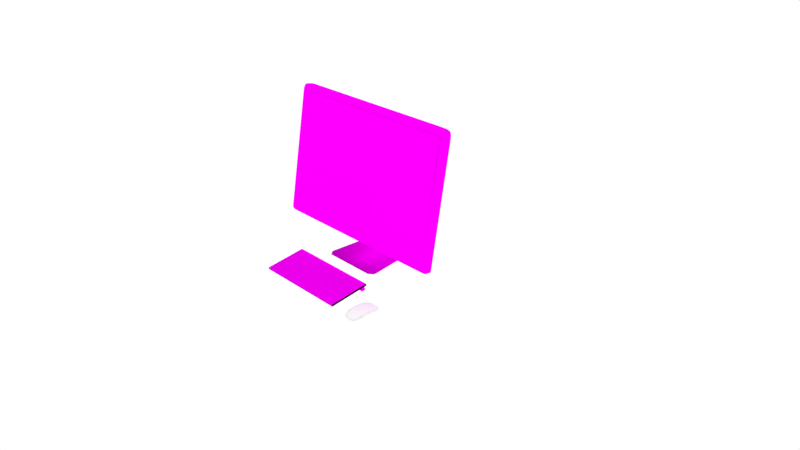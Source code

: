 # Source: iMac.blend  (saved by Blender 2.72.0; exported with 4.5.12 LTS)
import bpy
from mathutils import Matrix  # noqa: F401  (used for matrix-valued properties, if any)

bpy.ops.wm.read_factory_settings(use_empty=True)
scene = bpy.context.scene
scene.name = 'Scene'

# ---- collections
col_collection_1 = bpy.data.collections.new('Collection 1'); scene.collection.children.link(col_collection_1)

# ---- images (referenced by path relative to the original .blend; pixels are not part of the script)
import os
ASSET_DIR = os.environ.get("B2B_ASSET_DIR", "")  # directory of the original .blend (textures are referenced by path, not embedded)
HERE = os.path.dirname(os.path.abspath(__file__))  # packed textures are extracted next to this script under _unpacked/

def load_image(name, relpath, width, height, colorspace="sRGB"):
    """Load a texture the original file referenced (path relative to the .blend, or extracted next to this script)."""
    p = next((c for c in (os.path.join(HERE, relpath), os.path.join(ASSET_DIR, relpath)) if relpath and os.path.exists(c)), "")
    if p:
        img = bpy.data.images.load(p, check_existing=True)
        img.name = name
    else:  # same state as the original file: an image datablock whose file is absent (Cycles renders it pink)
        img = bpy.data.images.new(name, width, height)
        img.source = "FILE"
        img.filepath = "//" + (relpath or name)
    img.colorspace_settings.name = colorspace
    return img
img_keyboard_jpg = load_image('keyboard.jpg', 'img/iMac/keyboard.jpg', 1024, 1024, 'sRGB')
img_imac_png = load_image('iMac.png', 'img/iMac/iMac.png', 1024, 1024, 'sRGB')
img_display_jpg = load_image('display.jpg', 'img/iMac/display.jpg', 1024, 1024, 'sRGB')

# ---- materials (node trees are filled in below, after node groups)
mat_mouse = bpy.data.materials.new('Mouse')
mat_mouse.alpha_threshold = 0.0
mat_mouse.roughness = 0.5
mat_keyboard = bpy.data.materials.new('KeyBoard')
mat_keyboard.alpha_threshold = 0.0
mat_keyboard.roughness = 0.5
mat_applemark = bpy.data.materials.new('AppleMark')
mat_applemark.alpha_threshold = 0.0
mat_applemark.roughness = 0.5
mat_display = bpy.data.materials.new('Display')
mat_display.alpha_threshold = 0.0
mat_display.roughness = 0.5

# ---- material node trees
mat_mouse.use_nodes = True; mat_mouse.node_tree.nodes.clear()
_N = mat_mouse.node_tree.nodes; _L = mat_mouse.node_tree.links
n0 = _N.new('ShaderNodeOutputMaterial'); n0.name = 'Material Output'; n0.location = (300, 300)
n1 = _N.new('ShaderNodeBsdfDiffuse'); n1.name = 'Diffuse BSDF'; n1.location = (10, 300)
n1.inputs[0].default_value = (0.9258, 0.9258, 0.9258, 1.0)
_L.new(n1.outputs[0], n0.inputs[0])
n0.is_active_output = True
mat_keyboard.use_nodes = True; mat_keyboard.node_tree.nodes.clear()
_N = mat_keyboard.node_tree.nodes; _L = mat_keyboard.node_tree.links
n0 = _N.new('ShaderNodeOutputMaterial'); n0.name = 'Material Output'; n0.location = (300, 300)
n1 = _N.new('ShaderNodeBsdfDiffuse'); n1.name = 'Diffuse BSDF'; n1.location = (10, 300)
n2 = _N.new('ShaderNodeTexImage'); n2.name = 'Image Texture'; n2.location = (-180, 300)
n2.width = 140
n2.image = img_keyboard_jpg
_L.new(n1.outputs[0], n0.inputs[0])
_L.new(n2.outputs[0], n1.inputs[0])
n0.is_active_output = True
mat_applemark.use_nodes = True; mat_applemark.node_tree.nodes.clear()
_N = mat_applemark.node_tree.nodes; _L = mat_applemark.node_tree.links
n0 = _N.new('ShaderNodeBsdfTransparent'); n0.name = 'Transparent BSDF'; n0.location = (-92, 426)
n0.inputs[0].default_value = (1.0, 1.0, 1.0, 0.0)
n1 = _N.new('ShaderNodeOutputMaterial'); n1.name = 'Material Output'; n1.location = (329, 300)
n2 = _N.new('ShaderNodeMixShader'); n2.name = 'Mix Shader'; n2.location = (136, 388)
n3 = _N.new('ShaderNodeBsdfDiffuse'); n3.name = 'Diffuse BSDF'; n3.location = (-33, 179)
n4 = _N.new('ShaderNodeTexImage'); n4.name = 'Image Texture'; n4.location = (-269, -79)
n4.width = 140
n4.image = img_imac_png
_L.new(n3.outputs[0], n2.inputs[2])
_L.new(n4.outputs[0], n3.inputs[0])
_L.new(n2.outputs[0], n1.inputs[0])
_L.new(n0.outputs[0], n2.inputs[1])
_L.new(n4.outputs[1], n2.inputs[0])
n1.is_active_output = True
mat_display.use_nodes = True; mat_display.node_tree.nodes.clear()
_N = mat_display.node_tree.nodes; _L = mat_display.node_tree.links
n0 = _N.new('ShaderNodeOutputMaterial'); n0.name = 'Material Output'; n0.location = (300, 300)
n1 = _N.new('ShaderNodeBsdfDiffuse'); n1.name = 'Diffuse BSDF'; n1.location = (10, 300)
n2 = _N.new('ShaderNodeTexImage'); n2.name = 'Image Texture'; n2.location = (-180, 300)
n2.width = 140
n2.image = img_display_jpg
_L.new(n1.outputs[0], n0.inputs[0])
_L.new(n2.outputs[0], n1.inputs[0])
n0.is_active_output = True

# ---- world
world_world = bpy.data.worlds.new('World'); scene.world = world_world
world_world.color = (1.0, 1.0, 1.0)
world_world.use_sun_shadow = False
world_world.sun_shadow_jitter_overblur = 0.0
world_world.cycles.sampling_method = 'MANUAL'
world_world.cycles.sample_map_resolution = 256

# ---- cameras
cam_camera = bpy.data.cameras.new('Camera')
cam_camera.clip_end = 100.0
cam_camera.lens = 35.0
cam_camera.sensor_width = 32.0
cam_camera.sensor_height = 18.0
cam_camera.ortho_scale = 7.314
cam_camera.dof.focus_distance = 0.0

# ---- lights
light_lamp = bpy.data.lights.new('Lamp', 'POINT')
light_lamp.transmission_factor = 0.0
light_lamp.cutoff_distance = 30.0
light_lamp.energy = 100.0
light_lamp.shadow_buffer_clip_start = 1.001
light_lamp.shadow_soft_size = 0.1
light_lamp.shadow_maximum_resolution = 0.006
light_lamp.use_absolute_resolution = True
light_lamp.cycles.use_multiple_importance_sampling = False

# ---- meshes
me_f19_apple_magic_mouse = bpy.data.meshes.new('F19_Apple_Magic_Mouse')
me_f19_apple_magic_mouse.from_pydata([(-0.03586, 0.00657, -0.1785), (0.007882, 0.001948, -0.1812), (0.04245, 0.005381, -0.1716), (0.07111, 0.009516, -0.1475), (0.07721, 0.01024, 0.1427), (0.07259, 0.01191, 0.1675), (0.04572, 0.005543, 0.1699), (-0.000366, 0.003747, 0.1731), (-0.0442, 0.005644, 0.1711), (-0.07085, 0.0106, 0.165), (-0.08174, 0.01247, 0.1426), (-0.06206, 0.005428, -0.1367), (-0.05869, 0.008769, -0.1659), (0.09433, 0.04143, -0.1553), (0.06859, 0.06005, -0.1145), (0.1017, 0.05636, -0.09986), (0.02421, 0.07424, -0.07093), (0.02389, 0.0626, -0.1251), (-0.0141, 0.06511, -0.1185), (0.007381, 0.07952, -0.0269), (0.02302, 0.0794, 0.006805), (0.06915, 0.07062, -0.05585), (0.04795, 0.04743, -0.1611), (0.07176, 0.07259, 0.02362), (0.02708, 0.07512, 0.06297), (0.1027, 0.06113, 0.06883), (0.1035, 0.06465, -0.0122), (0.09847, 0.04663, 0.1389), (0.0629, 0.06718, 0.08674), (0.06892, 0.05197, 0.1415), (0.02518, 0.06228, 0.1257), (-0.02008, 0.06151, 0.1291), (-0.00611, 0.07595, 0.06459), (0.0255, 0.04752, 0.1649), (-0.008131, 0.04132, 0.1778), (0.08167, 0.03234, 0.1813), (-0.1036, 0.06477, 0.01817), (-0.06044, 0.07473, -0.02308), (-0.1025, 0.05982, -0.0782), (-0.06076, 0.05923, -0.1232), (-0.09623, 0.04306, -0.1514), (-0.04828, 0.07205, -0.07348), (-0.03042, 0.04733, -0.165), (-0.07871, 0.03134, -0.1835), (-0.04505, 0.02257, -0.2021), (0.008751, 0.03743, -0.1831), (-0.07852, 0.07002, 0.03982), (-0.04149, 0.07714, 0.02733), (-0.05328, 0.06624, 0.1004), (-0.05966, 0.04725, 0.1575), (-0.07652, 0.03035, 0.186), (-0.1008, 0.05358, 0.1136), (-0.09191, 0.03899, 0.1627), (0.03182, 0.02097, -0.2044), (0.07738, 0.03022, -0.1864), (0.04787, 0.02314, 0.201), (-0.008955, 0.02016, 0.2055), (-0.04819, 0.02339, 0.2004), (0.05134, 0.01667, 0.1962), (0.007323, 0.01361, 0.2014), (-0.03711, 0.01503, 0.1992), (-0.06501, 0.01942, 0.1905), (-0.0835, 0.02613, 0.1747), (-0.09607, 0.03572, 0.1471), (-0.1014, 0.05082, 0.08392), (-0.1026, 0.05689, 0.004597), (-0.1014, 0.05035, -0.08892), (-0.09238, 0.03173, -0.1596), (-0.07151, 0.02121, -0.1867), (-0.03582, 0.01479, -0.1996), (0.02724, 0.01407, -0.2007), (0.06557, 0.01963, -0.1902), (0.08573, 0.02721, -0.1719), (0.09603, 0.03614, -0.1452), (0.1013, 0.05028, -0.08813), (0.1026, 0.05706, 0.004914), (0.1011, 0.04947, 0.09089), (0.09587, 0.03502, 0.1495), (0.07858, 0.02391, 0.1804), (-0.1005, 0.04683, -0.09213), (-0.1017, 0.05359, -0.02155), (-0.1016, 0.05228, 0.04808), (-0.09927, 0.04172, 0.1148), (-0.09386, 0.03187, 0.1501), (-0.08176, 0.02283, 0.1759), (-0.05557, 0.01505, 0.1931), (0.0562, 0.01513, 0.1928), (0.08323, 0.02344, 0.1744), (0.09543, 0.03346, 0.1448), (0.1006, 0.04699, 0.09027), (0.1018, 0.05415, 0.01091), (0.1012, 0.05035, -0.06624), (0.09884, 0.04016, -0.1214), (0.08662, 0.02526, -0.1701), (0.05854, 0.01527, -0.192), (-0.06753, 0.01777, -0.1875), (-0.08424, 0.0245, -0.1716), (-0.09465, 0.03245, -0.1482), (0.09066, 0.02163, -0.1482), (0.08145, 0.01642, -0.1641), (0.0881, 0.0164, -0.1311), (0.0986, 0.03169, -0.08675), (0.09756, 0.02983, 0.09336), (0.09048, 0.0194, 0.1449), (0.02524, 0.01172, -0.1993), (-0.09505, 0.02533, -0.1244), (-0.08379, 0.01726, -0.1624), (-0.09029, 0.01838, -0.1202), (-0.07967, 0.01174, -0.1433), (-0.03659, 0.01272, -0.1974), (-0.01989, 0.01176, 0.1992), (0.02614, 0.0121, 0.1986), (-0.09976, 0.03524, -0.01958), (-0.09259, 0.02135, 0.1311), (-0.08817, 0.02048, 0.156)], [], [(13, 14, 15), (16, 17, 18), (19, 20, 21), (21, 15, 14), (14, 13, 22), (21, 14, 16), (23, 20, 24), (23, 25, 26), (27, 28, 29), (29, 28, 30), (30, 28, 24), (31, 30, 32), (33, 34, 35), (36, 37, 38), (39, 40, 38), (38, 37, 41), (38, 41, 39), (40, 42, 43), (18, 42, 39), (39, 41, 18), (16, 41, 19), (41, 16, 18), (44, 43, 42), (44, 42, 45), (37, 46, 47), (31, 32, 48), (34, 49, 50), (51, 52, 49), (48, 51, 49), (49, 52, 50), (31, 48, 49), (32, 20, 47), (30, 31, 33), (31, 49, 34), (33, 31, 34), (15, 21, 26), (35, 27, 29), (16, 14, 17), (42, 17, 22), (23, 26, 21), (20, 23, 21), (14, 22, 17), (19, 21, 16), (44, 45, 53), (13, 54, 22), (53, 45, 54), (22, 54, 45), (22, 45, 42), (23, 28, 25), (33, 29, 30), (20, 32, 24), (27, 25, 28), (24, 28, 23), (35, 34, 55), (30, 24, 32), (33, 35, 29), (46, 36, 51), (46, 37, 36), (19, 41, 37), (37, 47, 19), (18, 17, 42), (40, 39, 42), (19, 47, 20), (56, 34, 57), (46, 51, 48), (46, 48, 47), (48, 32, 47), (55, 34, 56), (57, 34, 50), (54, 71, 53), (72, 71, 54), (27, 76, 25), (59, 58, 55), (35, 55, 58), (74, 15, 26), (53, 71, 70), (77, 35, 78), (75, 26, 25), (57, 61, 60), (50, 61, 57), (38, 40, 66), (40, 67, 66), (64, 63, 51), (36, 65, 64), (56, 60, 59), (63, 62, 52), (62, 61, 50), (64, 51, 36), (52, 51, 63), (13, 73, 72), (73, 15, 74), (74, 26, 75), (13, 72, 54), (15, 73, 13), (27, 77, 76), (75, 25, 76), (56, 59, 55), (78, 35, 58), (77, 27, 35), (65, 36, 66), (43, 68, 67), (66, 36, 38), (53, 70, 69), (67, 40, 43), (56, 57, 60), (50, 52, 62), (44, 69, 68), (68, 43, 44), (53, 69, 44), (93, 92, 98), (99, 100, 3), (101, 102, 103), (92, 91, 101), (100, 98, 101), (100, 99, 98), (94, 93, 99), (94, 2, 104), (105, 79, 97), (106, 97, 96), (107, 108, 10), (97, 106, 105), (109, 0, 12), (102, 89, 88), (89, 102, 101), (5, 87, 86), (86, 6, 5), (110, 7, 111), (6, 86, 111), (81, 80, 112), (105, 113, 112), (107, 113, 105), (82, 81, 112), (113, 10, 114), (83, 82, 113), (9, 8, 85), (8, 7, 110), (95, 94, 104), (86, 110, 111), (94, 99, 3), (94, 3, 2), (4, 3, 100), (100, 101, 103), (90, 101, 91), (98, 92, 101), (93, 98, 99), (1, 104, 2), (105, 112, 79), (95, 109, 12), (12, 11, 108), (12, 108, 106), (80, 79, 112), (105, 106, 107), (108, 107, 106), (96, 95, 106), (12, 106, 95), (1, 0, 104), (104, 0, 109), (4, 100, 103), (90, 89, 101), (102, 88, 103), (88, 87, 103), (5, 4, 103), (5, 103, 87), (7, 6, 111), (107, 10, 113), (108, 11, 10), (113, 82, 112), (114, 83, 113), (83, 114, 84), (114, 9, 84), (9, 114, 10), (85, 84, 9), (85, 8, 110), (104, 109, 95), (85, 110, 86), (8, 9, 10, 11, 12, 0, 1, 2, 3, 4, 5, 6, 7), (71, 72, 73, 74, 75, 76, 77, 78, 58, 59, 60, 61, 62, 63, 64, 65, 66, 67, 68, 69, 70), (79, 80, 81, 82, 83, 84, 85, 86, 87, 88, 89, 90, 91, 92, 93, 94, 95, 96, 97)])
me_f19_apple_magic_mouse.polygons.foreach_set('use_smooth', [True] * 178)
_uv = me_f19_apple_magic_mouse.uv_layers.new(name='UVMap')
_uv.uv.foreach_set('vector', [26.23, -12.1, 19.46, -17.0, 28.17, -15.89, 6.544, -21.02, 7.849, -17.45, 5.632, -18.26, 4.564, -22.37, 6.661, -22.37, 19.02, -20.02, 19.02, -20.02, 28.17, -15.89, 19.46, -17.0, 19.46, -17.0, 26.23, -12.1, 13.25, -13.17, 19.02, -20.02, 19.46, -17.0, 6.544, -21.02, 19.9, -20.4, 6.661, -22.37, 7.316, -21.25, 19.9, -20.4, 28.37, -17.28, 28.61, -18.48, 27.13, -13.43, 17.49, -18.93, 18.83, -14.85, 18.83, -14.85, 17.49, -18.93, 7.189, -17.48, 7.189, -17.48, 17.49, -18.93, 7.316, -21.25, 6.055, -17.4, 7.189, -17.48, 3.407, -21.42, 7.123, -13.59, 6.294, -10.96, 22.21, -9.574, 28.66, -18.3, 16.8, -20.97, 28.15, -17.06, 17.94, -16.58, 26.21, -12.44, 28.15, -17.06, 28.15, -17.06, 16.8, -20.97, 13.2, -20.1, 28.15, -17.06, 13.2, -20.1, 17.94, -16.58, 26.21, -12.44, 8.246, -13.04, 21.74, -9.319, 5.632, -18.26, 8.246, -13.04, 17.94, -16.58, 17.94, -16.58, 13.2, -20.1, 5.632, -18.26, 6.544, -21.02, 13.2, -20.1, 4.564, -22.37, 13.2, -20.1, 6.544, -21.02, 5.632, -18.26, 12.36, -7.086, 21.74, -9.319, 8.246, -13.04, 12.36, -7.086, 8.246, -13.04, 4.186, -10.6, 16.8, -20.97, 22.62, -19.55, 11.87, -21.64, 6.055, -17.4, 3.407, -21.42, 14.78, -18.58, 6.294, -10.96, 16.14, -13.81, 20.98, -9.059, 27.43, -15.53, 25.48, -11.37, 16.14, -13.81, 14.78, -18.58, 27.43, -15.53, 16.14, -13.81, 16.14, -13.81, 25.48, -11.37, 20.98, -9.059, 6.055, -17.4, 14.78, -18.58, 16.14, -13.81, 3.407, -21.42, 6.661, -22.37, 11.87, -21.64, 7.189, -17.48, 6.055, -17.4, 7.123, -13.59, 6.055, -17.4, 16.14, -13.81, 6.294, -10.96, 7.123, -13.59, 6.055, -17.4, 6.294, -10.96, 28.17, -15.89, 19.02, -20.02, 28.61, -18.48, 22.21, -9.574, 27.13, -13.43, 18.83, -14.85, 6.544, -21.02, 19.46, -17.0, 7.849, -17.45, 8.246, -13.04, 7.849, -17.45, 13.25, -13.17, 19.9, -20.4, 28.61, -18.48, 19.02, -20.02, 6.661, -22.37, 19.9, -20.4, 19.02, -20.02, 19.46, -17.0, 13.25, -13.17, 7.849, -17.45, 4.564, -22.37, 19.02, -20.02, 6.544, -21.02, 12.36, -7.086, 4.186, -10.6, 8.866, -6.685, 26.23, -12.1, 20.95, -9.123, 13.25, -13.17, 8.866, -6.685, 4.186, -10.6, 20.95, -9.123, 13.25, -13.17, 20.95, -9.123, 4.186, -10.6, 13.25, -13.17, 4.186, -10.6, 8.246, -13.04, 19.9, -20.4, 17.49, -18.93, 28.37, -17.28, 7.123, -13.59, 18.83, -14.85, 7.189, -17.48, 6.661, -22.37, 3.407, -21.42, 7.316, -21.25, 27.13, -13.43, 28.37, -17.28, 17.49, -18.93, 7.316, -21.25, 17.49, -18.93, 19.9, -20.4, 22.21, -9.574, 6.294, -10.96, 13.21, -7.161, 7.189, -17.48, 7.316, -21.25, 3.407, -21.42, 7.123, -13.59, 22.21, -9.574, 18.83, -14.85, 22.62, -19.55, 28.66, -18.3, 27.43, -15.53, 22.62, -19.55, 16.8, -20.97, 28.66, -18.3, 4.564, -22.37, 13.2, -20.1, 16.8, -20.97, 16.8, -20.97, 11.87, -21.64, 4.564, -22.37, 5.632, -18.26, 7.849, -17.45, 8.246, -13.04, 26.21, -12.44, 17.94, -16.58, 8.246, -13.04, 4.564, -22.37, 11.87, -21.64, 6.661, -22.37, 5.061, -6.323, 6.294, -10.96, 13.47, -7.126, 22.62, -19.55, 27.43, -15.53, 14.78, -18.58, 22.62, -19.55, 14.78, -18.58, 11.87, -21.64, 14.78, -18.58, 3.407, -21.42, 11.87, -21.64, 13.21, -7.161, 6.294, -10.96, 5.061, -6.323, 13.47, -7.126, 6.294, -10.96, 20.98, -9.059, 20.95, -9.123, 18.11, -8.104, 8.866, -6.685, 23.75, -10.2, 18.11, -8.104, 20.95, -9.123, 27.13, -13.43, 28.43, -16.29, 28.37, -17.28, 3.75, -6.232, 14.05, -7.247, 13.21, -7.161, 22.21, -9.574, 13.21, -7.161, 14.05, -7.247, 28.51, -16.65, 28.17, -15.89, 28.61, -18.48, 8.866, -6.685, 18.11, -8.104, 7.636, -6.502, 26.32, -12.3, 22.21, -9.574, 21.74, -9.276, 28.94, -18.34, 28.61, -18.48, 28.37, -17.28, 13.47, -7.126, 17.89, -8.046, 10.13, -6.677, 20.98, -9.059, 17.89, -8.046, 13.47, -7.126, 28.15, -17.06, 26.21, -12.44, 28.41, -16.26, 26.21, -12.44, 25.46, -11.46, 28.41, -16.26, 28.52, -16.64, 26.61, -12.54, 27.43, -15.53, 28.66, -18.3, 28.97, -18.43, 28.52, -16.64, 5.061, -6.323, 10.13, -6.677, 3.75, -6.232, 26.61, -12.54, 23.14, -9.861, 25.48, -11.37, 23.14, -9.861, 17.89, -8.046, 20.98, -9.059, 28.52, -16.64, 27.43, -15.53, 28.66, -18.3, 25.48, -11.37, 27.43, -15.53, 26.61, -12.54, 26.23, -12.1, 26.79, -12.62, 23.75, -10.2, 26.79, -12.62, 28.17, -15.89, 28.51, -16.65, 28.51, -16.65, 28.61, -18.48, 28.94, -18.34, 26.23, -12.1, 23.75, -10.2, 20.95, -9.123, 28.17, -15.89, 26.79, -12.62, 26.23, -12.1, 27.13, -13.43, 26.32, -12.3, 28.43, -16.29, 28.94, -18.34, 28.37, -17.28, 28.43, -16.29, 5.061, -6.323, 3.75, -6.232, 13.21, -7.161, 21.74, -9.276, 22.21, -9.574, 14.05, -7.247, 26.32, -12.3, 27.13, -13.43, 22.21, -9.574, 28.97, -18.43, 28.66, -18.3, 28.41, -16.26, 21.74, -9.319, 19.71, -8.587, 25.46, -11.46, 28.41, -16.26, 28.66, -18.3, 28.15, -17.06, 8.866, -6.685, 7.636, -6.502, 9.833, -6.678, 25.46, -11.46, 26.21, -12.44, 21.74, -9.319, 5.061, -6.323, 13.47, -7.126, 10.13, -6.677, 20.98, -9.059, 25.48, -11.37, 23.14, -9.861, 12.36, -7.086, 9.833, -6.678, 19.71, -8.587, 19.71, -8.587, 21.74, -9.319, 12.36, -7.086, 8.866, -6.685, 9.833, -6.678, 12.36, -7.086, 0.9683, 0.9213, 0.9534, 0.9165, 0.9616, 0.9192, 0.967, 0.9229, 0.9563, 0.922, 0.961, 0.9268, 0.9424, 0.9168, 0.8866, 0.9167, 0.8706, 0.9198, 0.9534, 0.9165, 0.9367, 0.9156, 0.9424, 0.9168, 0.9563, 0.922, 0.9616, 0.9192, 0.9424, 0.9168, 0.9563, 0.922, 0.967, 0.9229, 0.9616, 0.9192, 0.9751, 0.9296, 0.9683, 0.9213, 0.967, 0.9229, 0.9751, 0.9296, 0.9684, 0.9367, 0.977, 0.9419, 0.9542, 0.9847, 0.9447, 0.9865, 0.9619, 0.9844, 0.9663, 0.9804, 0.9619, 0.9844, 0.969, 0.981, 0.9527, 0.9829, 0.9603, 0.9793, 0.8723, 0.9807, 0.9619, 0.9844, 0.9663, 0.9804, 0.9542, 0.9847, 0.9771, 0.9644, 0.9715, 0.9636, 0.9683, 0.9738, 0.8866, 0.9167, 0.8873, 0.9159, 0.8715, 0.9175, 0.8873, 0.9159, 0.8866, 0.9167, 0.9424, 0.9168, 0.8629, 0.926, 0.8617, 0.9223, 0.8557, 0.9312, 0.8557, 0.9312, 0.8627, 0.9353, 0.8629, 0.926, 0.8538, 0.9583, 0.8617, 0.9506, 0.854, 0.9423, 0.8627, 0.9353, 0.8557, 0.9312, 0.854, 0.9423, 0.9002, 0.9868, 0.9223, 0.9868, 0.9217, 0.9864, 0.9542, 0.9847, 0.8757, 0.985, 0.9217, 0.9864, 0.9527, 0.9829, 0.8757, 0.985, 0.9542, 0.9847, 0.8798, 0.986, 0.9002, 0.9868, 0.9217, 0.9864, 0.8757, 0.985, 0.8723, 0.9807, 0.8669, 0.9822, 0.8689, 0.9843, 0.8798, 0.986, 0.8757, 0.985, 0.864, 0.9763, 0.8612, 0.966, 0.8557, 0.971, 0.8612, 0.966, 0.8617, 0.9506, 0.8538, 0.9583, 0.9739, 0.975, 0.9751, 0.9296, 0.977, 0.9419, 0.8557, 0.9312, 0.8538, 0.9583, 0.854, 0.9423, 0.9751, 0.9296, 0.967, 0.9229, 0.961, 0.9268, 0.9751, 0.9296, 0.961, 0.9268, 0.9684, 0.9367, 0.8719, 0.9227, 0.961, 0.9268, 0.9563, 0.922, 0.9563, 0.922, 0.9424, 0.9168, 0.8706, 0.9198, 0.9117, 0.9155, 0.9424, 0.9168, 0.9367, 0.9156, 0.9616, 0.9192, 0.9534, 0.9165, 0.9424, 0.9168, 0.9683, 0.9213, 0.9616, 0.9192, 0.967, 0.9229, 0.9657, 0.9608, 0.977, 0.9419, 0.9684, 0.9367, 0.9542, 0.9847, 0.9217, 0.9864, 0.9447, 0.9865, 0.9739, 0.975, 0.9771, 0.9644, 0.9683, 0.9738, 0.9683, 0.9738, 0.9583, 0.9728, 0.9603, 0.9793, 0.9683, 0.9738, 0.9603, 0.9793, 0.9663, 0.9804, 0.9223, 0.9868, 0.9447, 0.9865, 0.9217, 0.9864, 0.9542, 0.9847, 0.9663, 0.9804, 0.9527, 0.9829, 0.9603, 0.9793, 0.9527, 0.9829, 0.9663, 0.9804, 0.969, 0.981, 0.9739, 0.975, 0.9663, 0.9804, 0.9683, 0.9738, 0.9663, 0.9804, 0.9739, 0.975, 0.9657, 0.9608, 0.9715, 0.9636, 0.977, 0.9419, 0.977, 0.9419, 0.9715, 0.9636, 0.9771, 0.9644, 0.8719, 0.9227, 0.9563, 0.922, 0.8706, 0.9198, 0.9117, 0.9155, 0.8873, 0.9159, 0.9424, 0.9168, 0.8866, 0.9167, 0.8715, 0.9175, 0.8706, 0.9198, 0.8715, 0.9175, 0.8617, 0.9223, 0.8706, 0.9198, 0.8629, 0.926, 0.8719, 0.9227, 0.8706, 0.9198, 0.8629, 0.926, 0.8706, 0.9198, 0.8617, 0.9223, 0.8617, 0.9506, 0.8627, 0.9353, 0.854, 0.9423, 0.9527, 0.9829, 0.8723, 0.9807, 0.8757, 0.985, 0.9603, 0.9793, 0.9583, 0.9728, 0.8723, 0.9807, 0.8757, 0.985, 0.8798, 0.986, 0.9217, 0.9864, 0.8669, 0.9822, 0.8689, 0.9843, 0.8757, 0.985, 0.8689, 0.9843, 0.8669, 0.9822, 0.8612, 0.9798, 0.8669, 0.9822, 0.864, 0.9763, 0.8612, 0.9798, 0.864, 0.9763, 0.8669, 0.9822, 0.8723, 0.9807, 0.8557, 0.971, 0.8612, 0.9798, 0.864, 0.9763, 0.8557, 0.971, 0.8612, 0.966, 0.8538, 0.9583, 0.977, 0.9419, 0.9771, 0.9644, 0.9739, 0.975, 0.8557, 0.971, 0.8538, 0.9583, 0.8557, 0.9312, 0.8612, 0.966, 0.864, 0.9763, 0.8723, 0.9807, 0.9583, 0.9728, 0.9683, 0.9738, 0.9715, 0.9636, 0.9657, 0.9608, 0.9684, 0.9367, 0.961, 0.9268, 0.8719, 0.9227, 0.8629, 0.926, 0.8627, 0.9353, 0.8617, 0.9506, 23.75, -10.2, 26.79, -12.62, 28.51, -16.65, 28.94, -18.34, 28.43, -16.29, 26.32, -12.3, 21.74, -9.276, 14.05, -7.247, 3.75, -6.232, 10.13, -6.677, 17.89, -8.046, 23.14, -9.861, 26.61, -12.54, 28.52, -16.64, 28.97, -18.43, 28.41, -16.26, 25.46, -11.46, 19.71, -8.587, 9.833, -6.678, 7.636, -6.502, 18.11, -8.104, 0.9223, 0.9868, 0.9002, 0.9868, 0.8798, 0.986, 0.8689, 0.9843, 0.8612, 0.9798, 0.8557, 0.971, 0.8557, 0.9312, 0.8617, 0.9223, 0.8715, 0.9175, 0.8873, 0.9159, 0.9117, 0.9155, 0.9367, 0.9156, 0.9534, 0.9165, 0.9683, 0.9213, 0.9751, 0.9296, 0.9739, 0.975, 0.969, 0.981, 0.9619, 0.9844, 0.9447, 0.9865])
me_f19_apple_magic_mouse.materials.append(mat_mouse)
me_f19_apple_magic_mouse.use_remesh_preserve_volume = False
me_f19_apple_magic_mouse.use_remesh_preserve_attributes = False
me_f19_apple_magic_mouse.use_mirror_vertex_groups = False
me_f19_apple_magic_mouse.update()
me_cube_001 = bpy.data.meshes.new('Cube.001')
me_cube_001.from_pydata([(-1.0, -1.012, 0.1232), (-1.0, 0.9683, 5.562), (1.0, 0.9683, 5.562), (1.0, -1.012, 0.1232), (-1.0, -1.026, 2.104), (-1.0, 0.954, 7.543), (1.0, 0.954, 7.543), (1.0, -1.026, 2.104), (-1.0, -1.012, 0.1232), (-1.0, 0.9683, 5.562), (1.0, 0.9683, 5.562), (1.0, -1.012, 0.1232), (-1.0, -1.026, 2.104), (-1.0, 0.954, 7.543), (1.0, 0.954, 7.543), (1.0, -1.026, 2.104), (-0.9895, 0.9395, 0.3127), (-0.9895, 0.769, -0.1185), (0.9727, 0.769, -0.1185), (0.9727, 0.9395, 0.3127), (-0.9895, 0.8924, 5.973), (-0.9895, 0.7219, 5.542), (0.9727, 0.7219, 5.542), (0.9727, 0.8924, 5.973)], [], [(4, 5, 1, 0), (5, 6, 2, 1), (6, 7, 3, 2), (7, 4, 0, 3), (0, 1, 2, 3), (7, 6, 5, 4), (12, 13, 9, 8), (13, 14, 10, 9), (14, 15, 11, 10), (15, 12, 8, 11), (8, 9, 10, 11), (15, 14, 13, 12), (20, 21, 17, 16), (21, 22, 18, 17), (22, 23, 19, 18), (23, 20, 16, 19), (16, 17, 18, 19), (23, 22, 21, 20)])
_uv = me_cube_001.uv_layers.new(name='UVMap')
_uv.uv.foreach_set('vector', [0.472, 0.8635, 0.5484, 0.8635, 0.5484, 0.9398, 0.472, 0.9398, 0.472, 0.8635, 0.5484, 0.8635, 0.5484, 0.9398, 0.472, 0.9398, 0.472, 0.8635, 0.5484, 0.8635, 0.5484, 0.9398, 0.472, 0.9398, 0.472, 0.8635, 0.5484, 0.8635, 0.5484, 0.9398, 0.472, 0.9398, 0.472, 0.8635, 0.5484, 0.8635, 0.5484, 0.9398, 0.472, 0.9398, 0.472, 0.8635, 0.5484, 0.8635, 0.5484, 0.9398, 0.472, 0.9398, 0.472, 0.8635, 0.5484, 0.8635, 0.5484, 0.9398, 0.472, 0.9398, 0.472, 0.8635, 0.5484, 0.8635, 0.5484, 0.9398, 0.472, 0.9398, 0.472, 0.8635, 0.5484, 0.8635, 0.5484, 0.9398, 0.472, 0.9398, 0.472, 0.8635, 0.5484, 0.8635, 0.5484, 0.9398, 0.472, 0.9398, 0.472, 0.8635, 0.5484, 0.8635, 0.5484, 0.9398, 0.472, 0.9398, 0.9999, -0.0005081, 1.0, 0.931, 0.0001084, 0.932, -0.000108, 0.0005082, 0.472, 0.8635, 0.5484, 0.8635, 0.5484, 0.9398, 0.472, 0.9398, 0.472, 0.8635, 0.5484, 0.8635, 0.5484, 0.9398, 0.472, 0.9398, 0.472, 0.8635, 0.5484, 0.8635, 0.5484, 0.9398, 0.472, 0.9398, 0.472, 0.8635, 0.5484, 0.8635, 0.5484, 0.9398, 0.472, 0.9398, 0.472, 0.8635, 0.5484, 0.8635, 0.5484, 0.9398, 0.472, 0.9398, 0.472, 0.8635, 0.5484, 0.8635, 0.5484, 0.9398, 0.472, 0.9398])
me_cube_001.materials.append(mat_keyboard)
me_cube_001.use_remesh_preserve_volume = False
me_cube_001.use_remesh_preserve_attributes = False
me_cube_001.use_mirror_vertex_groups = False
me_cube_001.update()
me_plane_003 = bpy.data.meshes.new('Plane.003')
me_plane_003.from_pydata([(-0.9052, 1.098, 0.08473), (-0.9086, -1.095, -0.08592), (0.9086, 1.095, 0.08592), (0.9052, -1.098, -0.08473)], [], [(0, 1, 3, 2)])
_uv = me_plane_003.uv_layers.new(name='UVMap')
_uv.uv.foreach_set('vector', [0.2072, 0.8008, 0.2078, 0.175, 0.8338, 0.1756, 0.8332, 0.8014])
me_plane_003.materials.append(mat_applemark)
me_plane_003.use_remesh_preserve_volume = False
me_plane_003.use_remesh_preserve_attributes = False
me_plane_003.use_mirror_vertex_groups = False
me_plane_003.update()
me_plane = bpy.data.meshes.new('Plane')
me_plane.from_pydata([(-1.0, -1.0, 0.0), (1.0, -1.0, 0.0), (-1.0, 1.0, 0.0), (1.0, 1.0, 0.0)], [], [(0, 1, 3, 2)])
_uv = me_plane.uv_layers.new(name='UVMap')
_uv.uv.foreach_set('vector', [0.0001, 9.998e-05, 0.9999, 9.998e-05, 0.9999, 0.9999, 9.998e-05, 0.9999])
me_plane.materials.append(mat_display)
me_plane.use_remesh_preserve_volume = False
me_plane.use_remesh_preserve_attributes = False
me_plane.use_mirror_vertex_groups = False
me_plane.update()
me_apple_imac_27___leg_000 = bpy.data.meshes.new('Apple_iMac_27___leg.000')
me_apple_imac_27___leg_000.from_pydata([(88.96, 1.726, 101.9), (98.75, 1.828, 95.41), (104.6, 1.699, 85.4), (86.03, 1.81, -53.39), (75.22, 1.739, -65.33), (-91.55, 1.806, 101.7), (-104.8, 1.885, 88.96), (-85.35, 1.863, -57.51), (-72.39, 1.762, -66.28), (91.74, 1.902, 85.23), (71.99, 1.904, -53.17), (-87.5, 1.714, 89.96), (-93.7, 1.698, 82.52), (-69.11, 1.809, -54.63), (73.06, 0.03603, -52.4), (-75.78, 1.775, -48.95), (-105.5, 0.02407, 86.94), (85.53, 1.767, 90.24), (21.86, 162.9, -62.48), (29.97, 146.7, -67.61), (-7.919, 115.3, -77.53), (32.77, 123.0, -67.16), (33.92, 155.6, -56.79), (12.89, 174.9, -50.68), (3.592, 105.5, -72.72), (23.39, 125.2, -74.38), (62.88, 173.9, -59.44), (7.985, 115.9, -77.36), (4.127, 172.5, -59.37), (84.74, 1.779, -81.31), (80.78, 27.52, -104.6), (84.92, 10.0, -80.24), (81.23, 27.92, -95.88), (-80.99, 36.02, -103.0), (-86.07, 9.62, -80.57), (50.14, 284.1, -24.02), (48.52, 297.5, 10.76), (48.6, 296.8, -9.802), (89.44, 1.858, 104.6), (107.7, 3.588, 81.83), (105.0, 1.49, 92.05), (49.93, 285.7, -14.51), (-16.39, 168.2, -60.76), (-37.51, 148.0, -59.52), (-29.04, 116.7, -69.2), (-19.77, 172.5, -51.48), (-29.32, 153.5, -65.46), (-83.76, 12.95, -96.62), (-82.2, 29.72, -95.96), (-86.43, 1.169, -77.6), (-50.5, 291.0, -20.09), (-51.14, 285.6, -13.71), (-50.18, 293.4, 11.5), (-93.77, 1.761, 103.9), (-108.4, 2.271, 86.6), (-49.22, 301.4, 10.01), (-27.64, 129.2, -73.07)], [], [(7, 16, 6), (0, 2, 1), (16, 5, 6), (4, 14, 13, 8), (17, 9, 0), (16, 7, 15, 12), (5, 11, 17, 0), (5, 12, 11), (30, 33, 56, 20), (13, 15, 8), (22, 19, 21), (18, 19, 22), (19, 25, 21), (28, 18, 23), (21, 24, 48), (28, 26, 18), (18, 26, 19), (19, 26, 25), (31, 29, 30), (31, 34, 39), (40, 38, 53), (37, 36, 41), (37, 55, 36), (23, 41, 45), (20, 44, 24), (44, 43, 48), (44, 48, 24), (54, 53, 39, 34), (45, 46, 42), (43, 56, 46), (28, 23, 45), (34, 47, 49), (34, 48, 47), (49, 29, 53), (48, 33, 47), (54, 34, 49), (52, 55, 51), (53, 54, 49), (48, 50, 33), (48, 51, 50), (51, 43, 41), (51, 48, 43), (4, 3, 2), (0, 9, 2), (5, 16, 12), (8, 15, 7), (41, 23, 22), (41, 22, 21), (32, 21, 48), (27, 24, 21), (21, 25, 27), (18, 22, 23), (20, 24, 27), (26, 28, 35), (30, 25, 26), (27, 25, 30), (32, 31, 30), (32, 30, 41), (39, 29, 31), (34, 31, 32), (29, 47, 30), (40, 29, 39), (50, 37, 35), (38, 40, 39), (39, 53, 38), (41, 35, 37), (41, 36, 52), (30, 26, 35), (32, 41, 21), (35, 41, 30), (56, 43, 44), (44, 20, 56), (45, 42, 28), (46, 45, 43), (35, 28, 42), (50, 35, 42), (50, 42, 46), (50, 46, 33), (33, 46, 56), (30, 20, 27), (53, 29, 40), (32, 48, 34), (49, 47, 29), (47, 33, 30), (55, 37, 50), (55, 50, 51), (52, 51, 41), (10, 14, 9), (4, 2, 9, 14), (41, 43, 45), (14, 10, 13)])
me_apple_imac_27___leg_000.polygons.foreach_set('use_smooth', [True] * 91)
_k = set([(52, 55)])
me_apple_imac_27___leg_000.attributes.new('sharp_edge', 'BOOLEAN', 'EDGE').data.foreach_set('value', [ (min(e.vertices), max(e.vertices)) in _k for e in me_apple_imac_27___leg_000.edges])
_uv = me_apple_imac_27___leg_000.uv_layers.new(name='UVMap')
_uv.uv.foreach_set('vector', [0.7318, 0.2583, 0.7308, 0.1903, 0.7315, 0.1894, 0.9242, 0.04439, 0.9181, 0.03707, 0.9218, 0.0398, 0.7308, 0.1903, 0.7318, 0.1835, 0.7315, 0.1894, 0.8619, 0.05078, 0.8667, 0.05183, 0.8659, 0.1185, 0.8616, 0.12, 0.9199, 0.04599, 0.918, 0.04308, 0.9242, 0.04439, 0.9187, 0.1356, 0.8649, 0.1261, 0.868, 0.1216, 0.9171, 0.1301, 0.9242, 0.1291, 0.9198, 0.1272, 0.9199, 0.04599, 0.9242, 0.04439, 0.9242, 0.1291, 0.9171, 0.1301, 0.9198, 0.1272, 0.8616, 0.1699, 0.8017, 0.1598, 0.8244, 0.1165, 0.8313, 0.124, 0.8659, 0.1185, 0.868, 0.1216, 0.8616, 0.12, 0.7336, 0.2746, 0.7308, 0.269, 0.7336, 0.2585, 0.7309, 0.2768, 0.7308, 0.269, 0.7336, 0.2746, 0.7308, 0.269, 0.7309, 0.2583, 0.7336, 0.2585, 0.8847, 0.2034, 0.8864, 0.2114, 0.8817, 0.2079, 0.6918, 0.2449, 0.7014, 0.251, 0.7286, 0.2783, 0.8375, 0.09671, 0.8594, 0.09828, 0.8438, 0.1021, 0.8438, 0.1021, 0.8594, 0.09828, 0.8464, 0.1102, 0.8464, 0.1102, 0.8594, 0.09828, 0.8432, 0.1204, 0.6761, 0.1611, 0.675, 0.1647, 0.6689, 0.1502, 0.8122, 0.2737, 0.8123, 0.1934, 0.8727, 0.2847, 0.8075, 0.1847, 0.8122, 0.192, 0.8122, 0.2779, 0.7271, 0.03707, 0.7346, 0.03907, 0.7244, 0.04163, 0.8651, 0.182, 0.8728, 0.1361, 0.8728, 0.1821, 0.7017, 0.2253, 0.6941, 0.1846, 0.7134, 0.2258, 0.7054, 0.2458, 0.7138, 0.2464, 0.7014, 0.251, 0.7138, 0.2464, 0.7185, 0.2346, 0.7286, 0.2783, 0.7138, 0.2464, 0.7286, 0.2783, 0.7014, 0.251, 0.8748, 0.1834, 0.8812, 0.1903, 0.8727, 0.2847, 0.8123, 0.1934, 0.8812, 0.1925, 0.8864, 0.1872, 0.8848, 0.1937, 0.8, 0.1785, 0.8012, 0.1699, 0.8043, 0.1785, 0.8847, 0.2034, 0.8817, 0.2079, 0.8812, 0.1925, 0.7403, 0.06039, 0.7348, 0.06383, 0.7406, 0.0562, 0.7403, 0.06039, 0.7366, 0.07141, 0.7348, 0.06383, 0.7445, 0.2746, 0.7429, 0.1944, 0.8122, 0.2779, 0.7366, 0.07141, 0.7346, 0.07512, 0.7348, 0.06383, 0.8, 0.03707, 0.7403, 0.06039, 0.7406, 0.0562, 0.7998, 0.1795, 0.8, 0.1834, 0.79, 0.1789, 0.8122, 0.2779, 0.8058, 0.2848, 0.7445, 0.2746, 0.7366, 0.07141, 0.7881, 0.1821, 0.7346, 0.07512, 0.7366, 0.07141, 0.79, 0.1789, 0.7881, 0.1821, 0.7308, 0.1835, 0.7185, 0.2346, 0.6941, 0.1846, 0.7308, 0.1835, 0.7286, 0.2783, 0.7185, 0.2346, 0.8619, 0.05078, 0.8663, 0.04571, 0.9181, 0.03707, 0.9242, 0.04439, 0.918, 0.04308, 0.9181, 0.03707, 0.9242, 0.1291, 0.9187, 0.1356, 0.9171, 0.1301, 0.8616, 0.12, 0.868, 0.1216, 0.8649, 0.1261, 0.6941, 0.1846, 0.7017, 0.2253, 0.6931, 0.2328, 0.6941, 0.1846, 0.6931, 0.2328, 0.6918, 0.2449, 0.6694, 0.2813, 0.6918, 0.2449, 0.7286, 0.2783, 0.6997, 0.2458, 0.7014, 0.251, 0.6918, 0.2449, 0.6918, 0.2449, 0.6946, 0.2425, 0.6997, 0.2458, 0.8864, 0.2114, 0.8847, 0.2171, 0.8817, 0.2079, 0.7054, 0.2458, 0.7014, 0.251, 0.6997, 0.2458, 0.8594, 0.09828, 0.8375, 0.09671, 0.8581, 0.04432, 0.8616, 0.1699, 0.8432, 0.1204, 0.8594, 0.09828, 0.8372, 0.1244, 0.8432, 0.1204, 0.8616, 0.1699, 0.6721, 0.151, 0.6761, 0.1611, 0.6689, 0.1502, 0.6721, 0.151, 0.6689, 0.1502, 0.7244, 0.04163, 0.7346, 0.1835, 0.675, 0.1647, 0.6761, 0.1611, 0.7308, 0.2898, 0.6689, 0.2919, 0.6694, 0.2813, 0.7429, 0.1944, 0.7376, 0.2732, 0.7346, 0.1957, 0.8075, 0.1847, 0.7429, 0.1944, 0.8037, 0.1834, 0.8209, 0.03707, 0.858, 0.03734, 0.8581, 0.04432, 0.8812, 0.2762, 0.8765, 0.2835, 0.8727, 0.2847, 0.8727, 0.2847, 0.8812, 0.1903, 0.8812, 0.2762, 0.7244, 0.04163, 0.7209, 0.04134, 0.7271, 0.03707, 0.8823, 0.183, 0.8728, 0.1825, 0.8728, 0.1361, 0.6689, 0.1502, 0.6982, 0.08796, 0.7209, 0.04134, 0.6694, 0.2813, 0.6941, 0.1846, 0.6918, 0.2449, 0.7209, 0.04134, 0.7244, 0.04163, 0.6689, 0.1502, 0.7308, 0.2873, 0.7334, 0.2768, 0.7334, 0.2924, 0.7138, 0.2464, 0.7054, 0.2458, 0.7133, 0.2403, 0.8812, 0.1925, 0.8848, 0.1937, 0.8847, 0.2034, 0.8864, 0.1872, 0.8812, 0.1925, 0.8841, 0.1834, 0.8581, 0.04432, 0.8375, 0.09671, 0.8298, 0.09806, 0.8209, 0.03707, 0.8581, 0.04432, 0.8298, 0.09806, 0.8209, 0.03707, 0.8298, 0.09806, 0.8245, 0.1047, 0.8209, 0.03707, 0.8245, 0.1047, 0.8017, 0.1598, 0.8017, 0.1598, 0.8245, 0.1047, 0.8244, 0.1165, 0.8616, 0.1699, 0.8313, 0.124, 0.8372, 0.1244, 0.8122, 0.2779, 0.7429, 0.1944, 0.8075, 0.1847, 0.6694, 0.2813, 0.7286, 0.2783, 0.7308, 0.2898, 0.7445, 0.2746, 0.7376, 0.2732, 0.7429, 0.1944, 0.8, 0.1699, 0.8017, 0.1598, 0.8616, 0.1699, 0.8728, 0.1361, 0.8651, 0.182, 0.8616, 0.1356, 0.8, 0.1834, 0.7881, 0.1821, 0.79, 0.1789, 0.8728, 0.1361, 0.8823, 0.1356, 0.8823, 0.183, 0.7332, 0.2484, 0.7325, 0.248, 0.7332, 0.1835, 0.8619, 0.05078, 0.9181, 0.03707, 0.918, 0.04308, 0.8667, 0.05183, 0.6941, 0.1846, 0.7185, 0.2346, 0.7134, 0.2258, 0.7325, 0.2482, 0.7318, 0.2477, 0.7325, 0.1835])
me_apple_imac_27___leg_000.materials.append(mat_applemark)
me_apple_imac_27___leg_000.use_remesh_preserve_volume = False
me_apple_imac_27___leg_000.use_remesh_preserve_attributes = False
me_apple_imac_27___leg_000.use_mirror_vertex_groups = False
me_apple_imac_27___leg_000.update()
me_cube = bpy.data.meshes.new('Cube')
me_cube.from_pydata([(-1.0, 0.1542, -1.0), (-0.9127, 1.416, -0.9214), (0.9137, 1.416, -0.9214), (1.0, 0.1542, -1.0), (-1.0, 0.1542, 1.0), (-0.9127, 1.416, 0.905), (0.9137, 1.416, 0.905), (1.0, 0.1542, 1.0), (1.0, 1.008, -1.0), (1.0, 1.008, 1.0), (-1.0, 1.008, -1.0), (-1.0, 1.008, 1.0), (0.8249, 1.416, 0.905), (0.8249, 1.416, -0.9214), (0.9027, 0.1542, 1.0), (0.9027, 0.1542, -1.0), (0.9027, 1.008, -1.0), (0.9027, 1.008, 1.0), (-0.8036, 1.416, -0.9214), (-0.8804, 0.1542, 1.0), (-0.8804, 1.008, 1.0), (-0.8036, 1.416, 0.905), (-0.8804, 0.1542, -1.0), (-0.8804, 1.008, -1.0), (-1.0, 0.1542, -0.7155), (-0.9127, 1.416, -0.6488), (0.9137, 1.416, -0.6488), (1.0, 0.1542, -0.7155), (-1.0, 1.008, -0.7155), (1.0, 1.008, -0.7155), (0.8249, 2.233, -0.6488), (0.9027, 0.1542, -0.7155), (-0.8804, 0.1542, -0.7155), (-0.8036, 2.233, -0.6488), (-1.0, 0.1542, 0.8474), (-0.9127, 1.416, 0.7657), (0.9137, 1.416, 0.7657), (1.0, 0.1542, 0.8474), (-1.0, 1.008, 0.8474), (1.0, 1.008, 0.8474), (0.8249, 2.233, 0.7657), (0.9027, 0.1542, 0.8474), (-0.8804, 0.1542, 0.8474), (-0.8036, 2.233, 0.7657), (0.06261, 1.416, 0.905), (0.06646, 0.1542, -1.0), (0.06646, 1.008, -1.0), (0.06261, 1.416, -0.9214), (0.06646, 0.1542, 1.0), (0.06646, 1.008, 1.0), (0.06261, 2.233, -0.6488), (0.06646, 0.1542, -0.7155), (0.06261, 2.233, 0.7657), (0.06646, 0.1542, 0.8474), (-0.06051, 1.416, -0.9214), (-0.06522, 0.1542, 1.0), (-0.06522, 1.008, 1.0), (-0.06051, 2.233, -0.6488), (-0.06051, 2.233, 0.7657), (-0.06051, 1.416, 0.905), (-0.06522, 0.1542, -1.0), (-0.06522, 1.008, -1.0), (-0.06522, 0.1542, -0.7155), (-0.06522, 0.1542, 0.8474), (-0.9127, 1.416, -0.6932), (0.9137, 1.416, -0.6932), (1.0, 0.1542, -0.7626), (-1.0, 1.008, -0.7626), (1.0, 1.008, -0.7626), (0.8249, 2.05, -0.6932), (0.9027, 0.1542, -0.7626), (-0.8804, 0.1542, -0.7626), (-0.8036, 2.05, -0.6932), (-1.0, 0.1542, -0.7626), (0.06261, 2.05, -0.6932), (0.06646, 0.1542, -0.7626), (-0.06522, 0.1542, -0.7626), (-0.06051, 2.05, -0.6932), (-0.9127, 1.416, -0.8745), (0.9137, 1.416, -0.8745), (1.0, 0.1542, -0.9497), (-1.0, 1.008, -0.9497), (1.0, 1.008, -0.9497), (0.8249, 1.644, -0.8745), (0.9027, 0.1542, -0.9497), (-0.8804, 0.1542, -0.9497), (-0.8036, 1.644, -0.8745), (0.06261, 1.644, -0.8745), (0.06646, 0.1542, -0.9497), (-0.06522, 0.1542, -0.9497), (-0.06051, 1.644, -0.8745), (-1.0, 0.1542, -0.9497)], [], [(81, 78, 1, 10), (83, 79, 2, 13), (82, 80, 3, 8), (85, 91, 0, 22), (16, 13, 2, 8), (20, 21, 5, 11), (15, 16, 8, 3), (79, 82, 8, 2), (19, 20, 11, 4), (91, 81, 10, 0), (87, 83, 13, 47), (80, 84, 15, 3), (46, 47, 13, 16), (9, 6, 12, 17), (45, 46, 16, 15), (7, 9, 17, 14), (89, 85, 22, 60), (56, 59, 21, 20), (55, 56, 20, 19), (78, 86, 18, 1), (10, 1, 18, 23), (0, 10, 23, 22), (38, 35, 25, 28), (40, 36, 26, 30), (39, 37, 27, 29), (42, 34, 24, 32), (36, 39, 29, 26), (34, 38, 28, 24), (52, 40, 30, 50), (37, 41, 31, 27), (63, 42, 32, 62), (35, 43, 33, 25), (11, 5, 35, 38), (12, 6, 36, 40), (9, 7, 37, 39), (19, 4, 34, 42), (6, 9, 39, 36), (4, 11, 38, 34), (44, 12, 40, 52), (7, 14, 41, 37), (55, 19, 42, 63), (5, 21, 43, 35), (90, 87, 47, 54), (61, 54, 47, 46), (60, 61, 46, 45), (84, 88, 45, 15), (17, 12, 44, 49), (14, 17, 49, 48), (58, 52, 50, 57), (41, 53, 51, 31), (59, 44, 52, 58), (14, 48, 53, 41), (88, 89, 60, 45), (49, 44, 59, 56), (48, 49, 56, 55), (53, 63, 62, 51), (48, 55, 63, 53), (86, 90, 54, 18), (23, 18, 54, 61), (22, 23, 61, 60), (43, 58, 57, 33), (21, 59, 58, 43), (28, 25, 64, 67), (30, 26, 65, 69), (29, 27, 66, 68), (32, 24, 73, 71), (26, 29, 68, 65), (24, 28, 67, 73), (50, 30, 69, 74), (27, 31, 70, 66), (62, 32, 71, 76), (25, 33, 72, 64), (57, 50, 74, 77), (31, 51, 75, 70), (51, 62, 76, 75), (33, 57, 77, 72), (67, 64, 78, 81), (69, 65, 79, 83), (68, 66, 80, 82), (71, 73, 91, 85), (65, 68, 82, 79), (73, 67, 81, 91), (74, 69, 83, 87), (66, 70, 84, 80), (76, 71, 85, 89), (64, 72, 86, 78), (77, 74, 87, 90), (70, 75, 88, 84), (75, 76, 89, 88), (72, 77, 90, 86)])
_k = {(4, 34): 1.0, (3, 80): 1.0, (4, 19): 1.0, (3, 15): 1.0, (8, 16): 1.0, (11, 20): 1.0, (10, 81): 1.0, (8, 82): 1.0, (7, 14): 1.0, (15, 45): 1.0, (16, 46): 1.0, (9, 17): 1.0, (15, 84): 1.0, (19, 55): 1.0, (20, 56): 1.0, (0, 22): 1.0, (10, 23): 1.0, (22, 85): 1.0, (19, 20): 1.0, (24, 73): 1.0, (27, 37): 1.0, (28, 38): 1.0, (29, 39): 1.0, (31, 41): 1.0, (32, 42): 1.0, (24, 32): 1.0, (27, 31): 1.0, (31, 51): 1.0, (24, 34): 1.0, (7, 37): 1.0, (11, 38): 1.0, (9, 39): 1.0, (14, 41): 1.0, (19, 42): 1.0, (37, 39): 1.0, (34, 42): 1.0, (34, 38): 1.0, (37, 41): 1.0, (41, 53): 1.0, (45, 60): 1.0, (46, 61): 1.0, (14, 48): 1.0, (17, 49): 1.0, (51, 62): 1.0, (53, 63): 1.0, (48, 55): 1.0, (49, 56): 1.0, (22, 60): 1.0, (23, 61): 1.0, (32, 62): 1.0, (42, 63): 1.0, (27, 66): 1.0, (28, 67): 1.0, (29, 68): 1.0, (31, 70): 1.0, (32, 71): 1.0, (73, 91): 1.0, (66, 80): 1.0, (67, 81): 1.0, (68, 82): 1.0, (70, 84): 1.0, (71, 85): 1.0, (0, 91): 1.0}
me_cube.attributes.new('crease_edge', 'FLOAT', 'EDGE').data.foreach_set('value', [_k.get((min(e.vertices), max(e.vertices)), 0.0) for e in me_cube.edges])
_uv = me_cube.uv_layers.new(name='UVMap')
_uv.uv.foreach_set('vector', [0.8534, 0.2028, 0.8509, 0.1823, 0.8532, 0.1823, 0.8559, 0.2028, 0.9195, 0.1114, 0.9194, 0.1009, 0.9218, 0.1009, 0.9219, 0.1014, 0.922, 0.08048, 0.9221, 0.03877, 0.9245, 0.03877, 0.9244, 0.08048, 0.7624, 0.2595, 0.7624, 0.2677, 0.7283, 0.2677, 0.7283, 0.2595, 0.7841, 0.1008, 0.7814, 0.08037, 0.7844, 0.08037, 0.7874, 0.1008, 0.8518, 0.1, 0.8492, 0.07953, 0.8529, 0.07953, 0.8559, 0.1, 0.7841, 0.1425, 0.7841, 0.1008, 0.7874, 0.1008, 0.7874, 0.1425, 0.9194, 0.1009, 0.922, 0.08048, 0.9244, 0.08048, 0.9218, 0.1009, 0.8518, 0.1417, 0.8518, 0.1, 0.8559, 0.1, 0.8559, 0.1417, 0.8536, 0.2445, 0.8534, 0.2028, 0.8559, 0.2028, 0.856, 0.2445, 0.7535, 0.06997, 0.7814, 0.06997, 0.7814, 0.08037, 0.7535, 0.08037, 0.7624, 0.1312, 0.7624, 0.1378, 0.7283, 0.1378, 0.7283, 0.1312, 0.7535, 0.1008, 0.7535, 0.08037, 0.7814, 0.08037, 0.7841, 0.1008, 0.7874, 0.1, 0.7903, 0.07953, 0.7934, 0.07953, 0.7907, 0.1, 0.7535, 0.1425, 0.7535, 0.1008, 0.7841, 0.1008, 0.7841, 0.1425, 0.7874, 0.1417, 0.7874, 0.1, 0.7907, 0.1, 0.7907, 0.1417, 0.7858, 0.1963, 0.7858, 0.2966, 0.7385, 0.2966, 0.7385, 0.1963, 0.8365, 0.1, 0.8352, 0.07953, 0.8492, 0.07953, 0.8518, 0.1, 0.8365, 0.1417, 0.8365, 0.1, 0.8518, 0.1, 0.8518, 0.1417, 0.8509, 0.1823, 0.851, 0.1717, 0.8534, 0.1816, 0.8532, 0.1823, 0.7188, 0.1008, 0.7218, 0.08037, 0.7256, 0.08037, 0.7229, 0.1008, 0.7188, 0.1425, 0.7188, 0.1008, 0.7229, 0.1008, 0.7229, 0.1425, 0.7926, 0.2028, 0.7955, 0.1823, 0.8439, 0.1823, 0.8461, 0.2028, 0.864, 0.1414, 0.864, 0.1009, 0.9124, 0.1009, 0.9124, 0.1414, 0.8611, 0.08048, 0.8613, 0.03877, 0.9148, 0.03877, 0.9147, 0.08048, 0.5871, 0.3804, 0.602, 0.3804, 0.602, 0.575, 0.5871, 0.575, 0.864, 0.1009, 0.8611, 0.08048, 0.9147, 0.08048, 0.9124, 0.1009, 0.7928, 0.2445, 0.7926, 0.2028, 0.8461, 0.2028, 0.8463, 0.2445, 0.856, 0.1818, 0.856, 0.1417, 0.9045, 0.1417, 0.9045, 0.1818, 0.353, 0.3804, 0.3651, 0.3804, 0.3651, 0.575, 0.353, 0.575, 0.5316, 0.3804, 0.5871, 0.3804, 0.5871, 0.575, 0.5316, 0.575, 0.7955, 0.1823, 0.7955, 0.1417, 0.8439, 0.1417, 0.8439, 0.1823, 0.7874, 0.2028, 0.7907, 0.1823, 0.7955, 0.1823, 0.7926, 0.2028, 0.8593, 0.1014, 0.8592, 0.1009, 0.864, 0.1009, 0.864, 0.1414, 0.8559, 0.08048, 0.8561, 0.03877, 0.8613, 0.03877, 0.8611, 0.08048, 0.5871, 0.3614, 0.602, 0.3614, 0.602, 0.3804, 0.5871, 0.3804, 0.8592, 0.1009, 0.8559, 0.08048, 0.8611, 0.08048, 0.864, 0.1009, 0.7876, 0.2445, 0.7874, 0.2028, 0.7926, 0.2028, 0.7928, 0.2445, 0.8213, 0.07953, 0.7934, 0.07953, 0.7934, 0.03877, 0.8213, 0.03877, 0.353, 0.3614, 0.3651, 0.3614, 0.3651, 0.3804, 0.353, 0.3804, 0.5316, 0.3614, 0.5871, 0.3614, 0.5871, 0.3804, 0.5316, 0.3804, 0.7907, 0.1823, 0.7909, 0.1816, 0.7955, 0.1417, 0.7955, 0.1823, 0.7395, 0.06997, 0.7535, 0.06997, 0.7535, 0.08037, 0.7395, 0.08037, 0.7382, 0.1008, 0.7395, 0.08037, 0.7535, 0.08037, 0.7535, 0.1008, 0.7382, 0.1425, 0.7382, 0.1008, 0.7535, 0.1008, 0.7535, 0.1425, 0.7858, 0.08154, 0.7858, 0.1844, 0.7385, 0.1844, 0.7385, 0.08154, 0.7907, 0.1, 0.7934, 0.07953, 0.8213, 0.07953, 0.8213, 0.1, 0.7907, 0.1417, 0.7907, 0.1, 0.8213, 0.1, 0.8213, 0.1417, 0.856, 0.2018, 0.856, 0.1818, 0.9045, 0.1818, 0.9045, 0.2018, 0.3651, 0.3804, 0.4761, 0.3804, 0.4761, 0.575, 0.3651, 0.575, 0.8352, 0.07953, 0.8213, 0.07953, 0.8213, 0.03877, 0.8352, 0.03877, 0.3651, 0.3614, 0.4761, 0.3614, 0.4761, 0.3804, 0.3651, 0.3804, 0.7858, 0.1844, 0.7858, 0.1963, 0.7385, 0.1963, 0.7385, 0.1844, 0.8213, 0.1, 0.8213, 0.07953, 0.8352, 0.07953, 0.8365, 0.1, 0.8213, 0.1417, 0.8213, 0.1, 0.8365, 0.1, 0.8365, 0.1417, 0.4761, 0.3804, 0.5316, 0.3804, 0.5316, 0.575, 0.4761, 0.575, 0.4761, 0.3614, 0.5316, 0.3614, 0.5316, 0.3804, 0.4761, 0.3804, 0.7256, 0.06997, 0.7395, 0.06997, 0.7395, 0.08037, 0.7256, 0.08037, 0.7229, 0.1008, 0.7256, 0.08037, 0.7395, 0.08037, 0.7382, 0.1008, 0.7229, 0.1425, 0.7229, 0.1008, 0.7382, 0.1008, 0.7382, 0.1425, 0.856, 0.2219, 0.856, 0.2018, 0.9045, 0.2018, 0.9045, 0.2219, 0.8492, 0.07953, 0.8352, 0.07953, 0.8352, 0.03877, 0.8492, 0.03877, 0.8461, 0.2028, 0.8439, 0.1823, 0.8485, 0.1823, 0.851, 0.2028, 0.9124, 0.1414, 0.9124, 0.1009, 0.9171, 0.1009, 0.9172, 0.1214, 0.9147, 0.08048, 0.9148, 0.03877, 0.9197, 0.03877, 0.9195, 0.08048, 0.8648, 0.2595, 0.8648, 0.2677, 0.7966, 0.2677, 0.7966, 0.2595, 0.9124, 0.1009, 0.9147, 0.08048, 0.9195, 0.08048, 0.9171, 0.1009, 0.8463, 0.2445, 0.8461, 0.2028, 0.851, 0.2028, 0.8511, 0.2445, 0.7535, 0.03877, 0.7814, 0.03877, 0.7814, 0.05957, 0.7535, 0.05957, 0.8648, 0.1312, 0.8648, 0.1378, 0.7966, 0.1378, 0.7966, 0.1312, 0.9082, 0.1963, 0.9082, 0.2966, 0.8702, 0.2966, 0.8702, 0.1963, 0.8439, 0.1823, 0.8439, 0.1417, 0.8486, 0.1617, 0.8485, 0.1823, 0.7395, 0.03877, 0.7535, 0.03877, 0.7535, 0.05957, 0.7395, 0.05957, 0.9082, 0.08154, 0.9082, 0.1844, 0.8702, 0.1844, 0.8702, 0.08154, 0.9082, 0.1844, 0.9082, 0.1963, 0.8702, 0.1963, 0.8702, 0.1844, 0.7256, 0.03877, 0.7395, 0.03877, 0.7395, 0.05957, 0.7256, 0.05957, 0.851, 0.2028, 0.8485, 0.1823, 0.8509, 0.1823, 0.8534, 0.2028, 0.9172, 0.1214, 0.9171, 0.1009, 0.9194, 0.1009, 0.9195, 0.1114, 0.9195, 0.08048, 0.9197, 0.03877, 0.9221, 0.03877, 0.922, 0.08048, 0.7966, 0.2595, 0.7966, 0.2677, 0.7624, 0.2677, 0.7624, 0.2595, 0.9171, 0.1009, 0.9195, 0.08048, 0.922, 0.08048, 0.9194, 0.1009, 0.8511, 0.2445, 0.851, 0.2028, 0.8534, 0.2028, 0.8536, 0.2445, 0.7535, 0.05957, 0.7814, 0.05957, 0.7814, 0.06997, 0.7535, 0.06997, 0.7966, 0.1312, 0.7966, 0.1378, 0.7624, 0.1378, 0.7624, 0.1312, 0.8702, 0.1963, 0.8702, 0.2966, 0.7858, 0.2966, 0.7858, 0.1963, 0.8485, 0.1823, 0.8486, 0.1617, 0.851, 0.1717, 0.8509, 0.1823, 0.7395, 0.05957, 0.7535, 0.05957, 0.7535, 0.06997, 0.7395, 0.06997, 0.8702, 0.08154, 0.8702, 0.1844, 0.7858, 0.1844, 0.7858, 0.08154, 1.26, 0.7909, -0.256, 0.7953, -0.2598, 0.2091, 1.256, 0.2047, 0.7256, 0.05957, 0.7395, 0.05957, 0.7395, 0.06997, 0.7256, 0.06997])
me_cube.materials.append(mat_applemark)
me_cube.use_remesh_preserve_volume = False
me_cube.use_remesh_preserve_attributes = False
me_cube.use_mirror_vertex_groups = False
me_cube.update()

# ---- objects
ob_mouse = bpy.data.objects.new('Mouse', me_f19_apple_magic_mouse)
ob_keyboard = bpy.data.objects.new('KeyBoard', me_cube_001)
ob_applemarkbig = bpy.data.objects.new('AppleMarkBig', me_plane_003)
ob_displayofimac = bpy.data.objects.new('DisplayOfiMac', me_plane)
ob_imacunder = bpy.data.objects.new('iMacUnder', me_apple_imac_27___leg_000)
ob_imac = bpy.data.objects.new('iMac', me_cube)
ob_lamp = bpy.data.objects.new('Lamp', light_lamp)
ob_camera = bpy.data.objects.new('Camera', cam_camera)

# ---- transforms, parenting, visibility, modifiers, constraints
ob_mouse.location = (0.9774, -1.049, -1.788e-07)
ob_mouse.rotation_euler = (1.571, -0.0, 0.0)
ob_mouse.lineart.crease_threshold = 0.0
ob_keyboard.location = (0.005806, -0.9314, 0.003396)
ob_keyboard.scale = (0.6207, 0.2665, 0.01226)
ob_keyboard.lineart.crease_threshold = 0.0
ob_applemarkbig.location = (-0.0004567, 0.1027, 1.627)
ob_applemarkbig.rotation_euler = (1.581, -1.505e-08, 3.142)
ob_applemarkbig.scale = (0.1436, 0.1303, 0.1782)
ob_applemarkbig.lineart.crease_threshold = 0.0
ob_displayofimac.location = (-0.0004567, -0.1305, 1.28)
ob_displayofimac.rotation_euler = (1.384, -0.0, 0.0)
ob_displayofimac.scale = (1.172, 0.6508, 0.7753)
ob_displayofimac.lineart.crease_threshold = 0.0
ob_imacunder.location = (-0.003548, 0.0, 0.0)
ob_imacunder.rotation_euler = (1.571, -0.0, 0.0)
ob_imacunder.scale = (0.00387, 0.00387, 0.00387)
ob_imacunder.lineart.crease_threshold = 0.0
ob_imac.location = (0.0004164, -0.1601, 1.171)
ob_imac.rotation_euler = (-0.1899, 1.567e-09, -1.323e-10)
ob_imac.scale = (1.271, 0.0784, 0.8555)
ob_imac.lineart.crease_threshold = 0.0
_m = ob_imac.modifiers.new('Subsurf', 'SUBSURF')
_m.uv_smooth = 'PRESERVE_CORNERS'
_m.quality = 2
_m.show_only_control_edges = False
ob_lamp.location = (4.076, 1.005, 5.904)
ob_lamp.rotation_euler = (0.6503, 0.05522, 1.866)
ob_lamp.lock_rotations_4d = False
ob_lamp.empty_display_type = 'ARROWS'
ob_lamp.color = (0.0, 0.0, 0.0, 0.0)
ob_lamp.lineart.crease_threshold = 0.0
ob_camera.location = (7.481, -6.508, 5.344)
ob_camera.rotation_euler = (1.109, 0.01082, 0.8149)
ob_camera.lock_rotations_4d = False
ob_camera.empty_display_type = 'ARROWS'
ob_camera.color = (0.0, 0.0, 0.0, 0.0)
ob_camera.display_type = 'WIRE'
ob_camera.lineart.crease_threshold = 0.0

# ---- collection membership
col_collection_1.objects.link(ob_mouse)
col_collection_1.objects.link(ob_keyboard)
col_collection_1.objects.link(ob_applemarkbig)
col_collection_1.objects.link(ob_displayofimac)
col_collection_1.objects.link(ob_imacunder)
col_collection_1.objects.link(ob_imac)
col_collection_1.objects.link(ob_lamp)
col_collection_1.objects.link(ob_camera)

# ---- scene / render settings (as saved in the file)
scene.camera = ob_camera
scene.frame_start = 1; scene.frame_end = 250; scene.frame_set(1)
scene.render.engine = 'CYCLES'
scene.render.resolution_percentage = 50
scene.render.dither_intensity = 0.0
scene.cycles.use_denoising = False
scene.cycles.samples = 10
scene.cycles.sampling_pattern = 'TABULATED_SOBOL'
scene.cycles.light_sampling_threshold = 0.0
scene.cycles.use_adaptive_sampling = False
scene.cycles.use_light_tree = False
scene.cycles.blur_glossy = 0.0
scene.cycles.pixel_filter_type = 'GAUSSIAN'
scene.cycles.sample_clamp_indirect = 0.0
scene.view_settings.view_transform = 'Standard'
bpy.context.view_layer.update()

